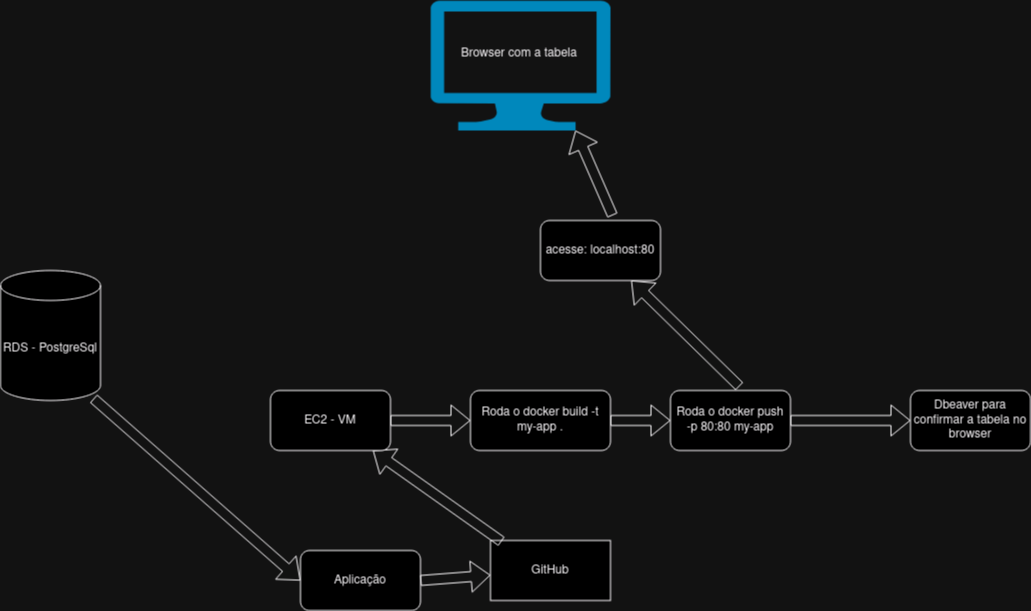

The diagram above was exported from draw.io. Its source (the exported page's mxGraphModel, read from the mxfile embedded in the PNG):
<mxGraphModel dx="880" dy="446" grid="1" gridSize="10" guides="1" tooltips="1" connect="1" arrows="1" fold="1" page="1" pageScale="1" pageWidth="827" pageHeight="1169" math="0" shadow="0">
  <root>
    <mxCell id="0" />
    <mxCell id="1" parent="0" />
    <mxCell id="ujPFMxBDjCZ-YCAOG-E0-1" value="&lt;font style=&quot;font-size: 12px;&quot;&gt;Aplicação&lt;/font&gt;" style="rounded=1;whiteSpace=wrap;html=1;" vertex="1" parent="1">
      <mxGeometry x="380" y="800" width="120" height="60" as="geometry" />
    </mxCell>
    <mxCell id="ujPFMxBDjCZ-YCAOG-E0-2" value="" style="shape=flexArrow;endArrow=classic;html=1;rounded=0;exitX=1;exitY=0.5;exitDx=0;exitDy=0;" edge="1" parent="1" source="ujPFMxBDjCZ-YCAOG-E0-1" target="ujPFMxBDjCZ-YCAOG-E0-4">
      <mxGeometry width="50" height="50" relative="1" as="geometry">
        <mxPoint x="510" y="830" as="sourcePoint" />
        <mxPoint x="280" y="848.75" as="targetPoint" />
      </mxGeometry>
    </mxCell>
    <mxCell id="ujPFMxBDjCZ-YCAOG-E0-4" value="GitHub " style="rounded=0;whiteSpace=wrap;html=1;" vertex="1" parent="1">
      <mxGeometry x="570" y="790" width="120" height="60" as="geometry" />
    </mxCell>
    <mxCell id="ujPFMxBDjCZ-YCAOG-E0-5" value="" style="shape=flexArrow;endArrow=classic;html=1;rounded=0;exitX=0.092;exitY=0.017;exitDx=0;exitDy=0;exitPerimeter=0;" edge="1" parent="1" source="ujPFMxBDjCZ-YCAOG-E0-4" target="ujPFMxBDjCZ-YCAOG-E0-6">
      <mxGeometry width="50" height="50" relative="1" as="geometry">
        <mxPoint x="350" y="800" as="sourcePoint" />
        <mxPoint x="400" y="750" as="targetPoint" />
      </mxGeometry>
    </mxCell>
    <mxCell id="ujPFMxBDjCZ-YCAOG-E0-6" value="EC2 - VM" style="rounded=1;whiteSpace=wrap;html=1;" vertex="1" parent="1">
      <mxGeometry x="350" y="640" width="120" height="60" as="geometry" />
    </mxCell>
    <mxCell id="ujPFMxBDjCZ-YCAOG-E0-7" value="" style="shape=flexArrow;endArrow=classic;html=1;rounded=0;exitX=1;exitY=0.5;exitDx=0;exitDy=0;" edge="1" parent="1" source="ujPFMxBDjCZ-YCAOG-E0-6" target="ujPFMxBDjCZ-YCAOG-E0-8">
      <mxGeometry width="50" height="50" relative="1" as="geometry">
        <mxPoint x="530" y="740" as="sourcePoint" />
        <mxPoint x="580" y="690" as="targetPoint" />
      </mxGeometry>
    </mxCell>
    <mxCell id="ujPFMxBDjCZ-YCAOG-E0-8" value="Roda o docker build -t my-app ." style="rounded=1;whiteSpace=wrap;html=1;" vertex="1" parent="1">
      <mxGeometry x="550" y="640" width="140" height="60" as="geometry" />
    </mxCell>
    <mxCell id="ujPFMxBDjCZ-YCAOG-E0-9" value="" style="shape=flexArrow;endArrow=classic;html=1;rounded=0;exitX=1;exitY=0.5;exitDx=0;exitDy=0;" edge="1" parent="1" source="ujPFMxBDjCZ-YCAOG-E0-8" target="ujPFMxBDjCZ-YCAOG-E0-10">
      <mxGeometry width="50" height="50" relative="1" as="geometry">
        <mxPoint x="530" y="740" as="sourcePoint" />
        <mxPoint x="580" y="690" as="targetPoint" />
      </mxGeometry>
    </mxCell>
    <mxCell id="ujPFMxBDjCZ-YCAOG-E0-10" value="Roda o docker push -p 80:80 my-app" style="rounded=1;whiteSpace=wrap;html=1;" vertex="1" parent="1">
      <mxGeometry x="750" y="640" width="120" height="60" as="geometry" />
    </mxCell>
    <mxCell id="ujPFMxBDjCZ-YCAOG-E0-11" value="RDS - PostgreSql" style="shape=cylinder3;whiteSpace=wrap;html=1;boundedLbl=1;backgroundOutline=1;size=15;" vertex="1" parent="1">
      <mxGeometry x="80" y="520" width="100" height="130" as="geometry" />
    </mxCell>
    <mxCell id="ujPFMxBDjCZ-YCAOG-E0-12" value="" style="shape=flexArrow;endArrow=classic;html=1;rounded=0;exitX=0.93;exitY=0.985;exitDx=0;exitDy=0;exitPerimeter=0;entryX=0;entryY=0.5;entryDx=0;entryDy=0;" edge="1" parent="1" source="ujPFMxBDjCZ-YCAOG-E0-11" target="ujPFMxBDjCZ-YCAOG-E0-1">
      <mxGeometry width="50" height="50" relative="1" as="geometry">
        <mxPoint x="340" y="680" as="sourcePoint" />
        <mxPoint x="390" y="630" as="targetPoint" />
      </mxGeometry>
    </mxCell>
    <mxCell id="ujPFMxBDjCZ-YCAOG-E0-13" value="" style="verticalLabelPosition=bottom;html=1;verticalAlign=top;align=center;strokeColor=none;fillColor=#00BEF2;shape=mxgraph.azure.computer;pointerEvents=1;" vertex="1" parent="1">
      <mxGeometry x="510" y="250" width="180" height="130" as="geometry" />
    </mxCell>
    <mxCell id="ujPFMxBDjCZ-YCAOG-E0-14" value="Browser com a tabela" style="text;html=1;strokeColor=none;fillColor=none;align=center;verticalAlign=middle;whiteSpace=wrap;rounded=0;" vertex="1" parent="1">
      <mxGeometry x="524" y="288" width="150" height="30" as="geometry" />
    </mxCell>
    <mxCell id="ujPFMxBDjCZ-YCAOG-E0-15" value="" style="shape=flexArrow;endArrow=classic;html=1;rounded=0;exitX=0.575;exitY=-0.067;exitDx=0;exitDy=0;exitPerimeter=0;" edge="1" parent="1" source="ujPFMxBDjCZ-YCAOG-E0-10" target="ujPFMxBDjCZ-YCAOG-E0-18">
      <mxGeometry width="50" height="50" relative="1" as="geometry">
        <mxPoint x="880" y="560" as="sourcePoint" />
        <mxPoint x="760" y="520" as="targetPoint" />
      </mxGeometry>
    </mxCell>
    <mxCell id="ujPFMxBDjCZ-YCAOG-E0-16" value="" style="shape=flexArrow;endArrow=classic;html=1;rounded=0;exitX=1;exitY=0.5;exitDx=0;exitDy=0;entryX=0;entryY=0.5;entryDx=0;entryDy=0;" edge="1" parent="1" source="ujPFMxBDjCZ-YCAOG-E0-10" target="ujPFMxBDjCZ-YCAOG-E0-17">
      <mxGeometry width="50" height="50" relative="1" as="geometry">
        <mxPoint x="930" y="740" as="sourcePoint" />
        <mxPoint x="980" y="690" as="targetPoint" />
      </mxGeometry>
    </mxCell>
    <mxCell id="ujPFMxBDjCZ-YCAOG-E0-17" value="Dbeaver para confirmar a tabela no browser" style="rounded=1;whiteSpace=wrap;html=1;" vertex="1" parent="1">
      <mxGeometry x="990" y="640" width="120" height="60" as="geometry" />
    </mxCell>
    <mxCell id="ujPFMxBDjCZ-YCAOG-E0-18" value="acesse: localhost:80" style="rounded=1;whiteSpace=wrap;html=1;" vertex="1" parent="1">
      <mxGeometry x="620" y="470" width="120" height="60" as="geometry" />
    </mxCell>
    <mxCell id="ujPFMxBDjCZ-YCAOG-E0-19" value="" style="shape=flexArrow;endArrow=classic;html=1;rounded=0;entryX=0.805;entryY=1;entryDx=0;entryDy=0;entryPerimeter=0;exitX=0.6;exitY=-0.083;exitDx=0;exitDy=0;exitPerimeter=0;" edge="1" parent="1" source="ujPFMxBDjCZ-YCAOG-E0-18" target="ujPFMxBDjCZ-YCAOG-E0-13">
      <mxGeometry width="50" height="50" relative="1" as="geometry">
        <mxPoint x="700" y="500" as="sourcePoint" />
        <mxPoint x="670" y="410" as="targetPoint" />
      </mxGeometry>
    </mxCell>
  </root>
</mxGraphModel>